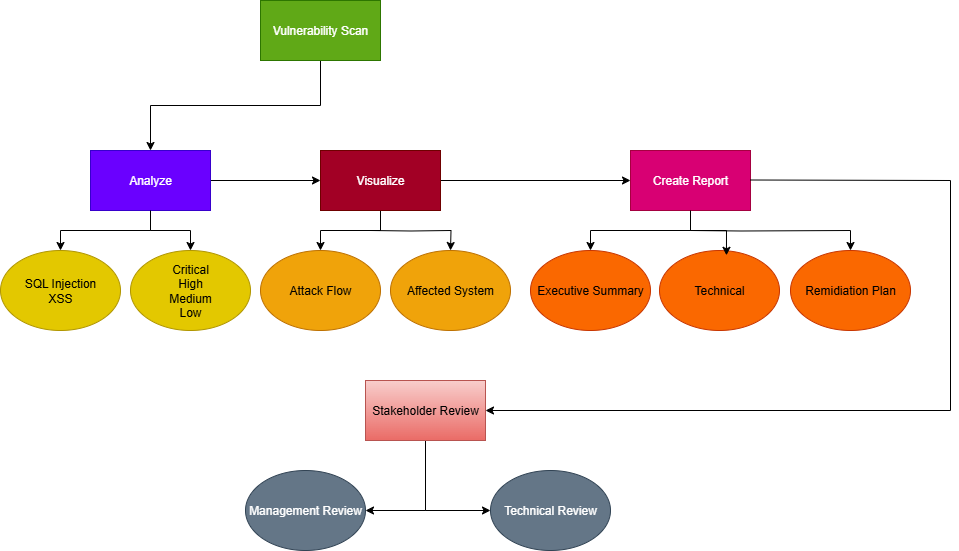

The diagram above was exported from draw.io. Its source (the exported page's mxGraphModel, read from the mxfile embedded in the PNG):
<mxGraphModel dx="1042" dy="626" grid="1" gridSize="10" guides="1" tooltips="1" connect="1" arrows="1" fold="1" page="1" pageScale="1" pageWidth="850" pageHeight="1100" math="0" shadow="0">
  <root>
    <mxCell id="0" />
    <mxCell id="1" parent="0" />
    <mxCell id="REk9hjxu3iW0kQkdqzdR-2" style="edgeStyle=orthogonalEdgeStyle;rounded=0;orthogonalLoop=1;jettySize=auto;html=1;exitX=0.5;exitY=1;exitDx=0;exitDy=0;entryX=0.5;entryY=0;entryDx=0;entryDy=0;" edge="1" parent="1" source="REk9hjxu3iW0kQkdqzdR-1" target="REk9hjxu3iW0kQkdqzdR-3">
      <mxGeometry relative="1" as="geometry">
        <mxPoint x="320" y="200" as="targetPoint" />
      </mxGeometry>
    </mxCell>
    <mxCell id="REk9hjxu3iW0kQkdqzdR-1" value="Vulnerability Scan" style="rounded=0;whiteSpace=wrap;html=1;fillColor=#60a917;strokeColor=#2D7600;fontColor=#ffffff;" vertex="1" parent="1">
      <mxGeometry x="260" y="50" width="120" height="60" as="geometry" />
    </mxCell>
    <mxCell id="REk9hjxu3iW0kQkdqzdR-6" style="edgeStyle=orthogonalEdgeStyle;rounded=0;orthogonalLoop=1;jettySize=auto;html=1;entryX=0.5;entryY=0;entryDx=0;entryDy=0;" edge="1" parent="1" source="REk9hjxu3iW0kQkdqzdR-3" target="REk9hjxu3iW0kQkdqzdR-4">
      <mxGeometry relative="1" as="geometry">
        <Array as="points">
          <mxPoint x="150" y="280" />
          <mxPoint x="60" y="280" />
        </Array>
      </mxGeometry>
    </mxCell>
    <mxCell id="REk9hjxu3iW0kQkdqzdR-9" style="edgeStyle=orthogonalEdgeStyle;rounded=0;orthogonalLoop=1;jettySize=auto;html=1;entryX=0;entryY=0.5;entryDx=0;entryDy=0;" edge="1" parent="1" source="REk9hjxu3iW0kQkdqzdR-3" target="REk9hjxu3iW0kQkdqzdR-8">
      <mxGeometry relative="1" as="geometry" />
    </mxCell>
    <mxCell id="REk9hjxu3iW0kQkdqzdR-3" value="Analyze" style="rounded=0;whiteSpace=wrap;html=1;fillColor=#6a00ff;fontColor=#ffffff;strokeColor=#3700CC;" vertex="1" parent="1">
      <mxGeometry x="90" y="200" width="120" height="60" as="geometry" />
    </mxCell>
    <mxCell id="REk9hjxu3iW0kQkdqzdR-4" value="SQL Injection&lt;div&gt;XSS&lt;/div&gt;" style="ellipse;whiteSpace=wrap;html=1;fillColor=#e3c800;fontColor=#000000;strokeColor=#B09500;" vertex="1" parent="1">
      <mxGeometry y="300" width="120" height="80" as="geometry" />
    </mxCell>
    <mxCell id="REk9hjxu3iW0kQkdqzdR-5" value="Critical&lt;div&gt;High&lt;/div&gt;&lt;div&gt;Medium&lt;/div&gt;&lt;div&gt;Low&lt;/div&gt;" style="ellipse;whiteSpace=wrap;html=1;fillColor=#e3c800;fontColor=#000000;strokeColor=#B09500;" vertex="1" parent="1">
      <mxGeometry x="130" y="300" width="120" height="80" as="geometry" />
    </mxCell>
    <mxCell id="REk9hjxu3iW0kQkdqzdR-7" style="edgeStyle=orthogonalEdgeStyle;rounded=0;orthogonalLoop=1;jettySize=auto;html=1;exitX=0.5;exitY=1;exitDx=0;exitDy=0;" edge="1" parent="1" source="REk9hjxu3iW0kQkdqzdR-3" target="REk9hjxu3iW0kQkdqzdR-5">
      <mxGeometry relative="1" as="geometry">
        <mxPoint x="160" y="270" as="sourcePoint" />
        <mxPoint x="70" y="310" as="targetPoint" />
        <Array as="points">
          <mxPoint x="150" y="280" />
          <mxPoint x="190" y="280" />
        </Array>
      </mxGeometry>
    </mxCell>
    <mxCell id="REk9hjxu3iW0kQkdqzdR-14" style="edgeStyle=orthogonalEdgeStyle;rounded=0;orthogonalLoop=1;jettySize=auto;html=1;" edge="1" parent="1" source="REk9hjxu3iW0kQkdqzdR-8" target="REk9hjxu3iW0kQkdqzdR-12">
      <mxGeometry relative="1" as="geometry" />
    </mxCell>
    <mxCell id="REk9hjxu3iW0kQkdqzdR-17" style="edgeStyle=orthogonalEdgeStyle;rounded=0;orthogonalLoop=1;jettySize=auto;html=1;entryX=0;entryY=0.5;entryDx=0;entryDy=0;" edge="1" parent="1" source="REk9hjxu3iW0kQkdqzdR-8" target="REk9hjxu3iW0kQkdqzdR-16">
      <mxGeometry relative="1" as="geometry" />
    </mxCell>
    <mxCell id="REk9hjxu3iW0kQkdqzdR-8" value="Visualize" style="rounded=0;whiteSpace=wrap;html=1;fillColor=#a20025;fontColor=#ffffff;strokeColor=#6F0000;" vertex="1" parent="1">
      <mxGeometry x="320" y="200" width="120" height="60" as="geometry" />
    </mxCell>
    <mxCell id="REk9hjxu3iW0kQkdqzdR-12" value="Attack Flow" style="ellipse;whiteSpace=wrap;html=1;fillColor=#f0a30a;fontColor=#000000;strokeColor=#BD7000;" vertex="1" parent="1">
      <mxGeometry x="260" y="300" width="120" height="80" as="geometry" />
    </mxCell>
    <mxCell id="REk9hjxu3iW0kQkdqzdR-13" value="Affected System" style="ellipse;whiteSpace=wrap;html=1;fillColor=#f0a30a;fontColor=#000000;strokeColor=#BD7000;" vertex="1" parent="1">
      <mxGeometry x="390" y="300" width="120" height="80" as="geometry" />
    </mxCell>
    <mxCell id="REk9hjxu3iW0kQkdqzdR-15" style="edgeStyle=orthogonalEdgeStyle;rounded=0;orthogonalLoop=1;jettySize=auto;html=1;" edge="1" parent="1">
      <mxGeometry relative="1" as="geometry">
        <mxPoint x="370" y="280" as="sourcePoint" />
        <mxPoint x="450" y="300" as="targetPoint" />
      </mxGeometry>
    </mxCell>
    <mxCell id="REk9hjxu3iW0kQkdqzdR-21" style="edgeStyle=orthogonalEdgeStyle;rounded=0;orthogonalLoop=1;jettySize=auto;html=1;" edge="1" parent="1" source="REk9hjxu3iW0kQkdqzdR-16" target="REk9hjxu3iW0kQkdqzdR-18">
      <mxGeometry relative="1" as="geometry" />
    </mxCell>
    <mxCell id="REk9hjxu3iW0kQkdqzdR-22" style="edgeStyle=orthogonalEdgeStyle;rounded=0;orthogonalLoop=1;jettySize=auto;html=1;entryX=0.5;entryY=0;entryDx=0;entryDy=0;" edge="1" parent="1" target="REk9hjxu3iW0kQkdqzdR-20">
      <mxGeometry relative="1" as="geometry">
        <mxPoint x="690" y="280" as="sourcePoint" />
      </mxGeometry>
    </mxCell>
    <mxCell id="REk9hjxu3iW0kQkdqzdR-16" value="Create Report" style="rounded=0;whiteSpace=wrap;html=1;fillColor=#d80073;fontColor=#ffffff;strokeColor=#A50040;" vertex="1" parent="1">
      <mxGeometry x="630" y="200" width="120" height="60" as="geometry" />
    </mxCell>
    <mxCell id="REk9hjxu3iW0kQkdqzdR-18" value="Executive Summary" style="ellipse;whiteSpace=wrap;html=1;fillColor=#fa6800;fontColor=#000000;strokeColor=#C73500;" vertex="1" parent="1">
      <mxGeometry x="530" y="300" width="120" height="80" as="geometry" />
    </mxCell>
    <mxCell id="REk9hjxu3iW0kQkdqzdR-19" value="Technical" style="ellipse;whiteSpace=wrap;html=1;fillColor=#fa6800;fontColor=#000000;strokeColor=#C73500;" vertex="1" parent="1">
      <mxGeometry x="659" y="300" width="120" height="80" as="geometry" />
    </mxCell>
    <mxCell id="REk9hjxu3iW0kQkdqzdR-20" value="Remidiation Plan" style="ellipse;whiteSpace=wrap;html=1;fillColor=#fa6800;fontColor=#000000;strokeColor=#C73500;" vertex="1" parent="1">
      <mxGeometry x="790" y="300" width="120" height="80" as="geometry" />
    </mxCell>
    <mxCell id="REk9hjxu3iW0kQkdqzdR-23" style="edgeStyle=orthogonalEdgeStyle;rounded=0;orthogonalLoop=1;jettySize=auto;html=1;entryX=0.558;entryY=0.06;entryDx=0;entryDy=0;entryPerimeter=0;" edge="1" parent="1" source="REk9hjxu3iW0kQkdqzdR-16" target="REk9hjxu3iW0kQkdqzdR-19">
      <mxGeometry relative="1" as="geometry" />
    </mxCell>
    <mxCell id="REk9hjxu3iW0kQkdqzdR-29" style="edgeStyle=orthogonalEdgeStyle;rounded=0;orthogonalLoop=1;jettySize=auto;html=1;entryX=1;entryY=0.5;entryDx=0;entryDy=0;" edge="1" parent="1" source="REk9hjxu3iW0kQkdqzdR-26" target="REk9hjxu3iW0kQkdqzdR-27">
      <mxGeometry relative="1" as="geometry">
        <mxPoint x="300" y="510" as="targetPoint" />
      </mxGeometry>
    </mxCell>
    <mxCell id="REk9hjxu3iW0kQkdqzdR-31" style="edgeStyle=orthogonalEdgeStyle;rounded=0;orthogonalLoop=1;jettySize=auto;html=1;entryX=0;entryY=0.5;entryDx=0;entryDy=0;" edge="1" parent="1" source="REk9hjxu3iW0kQkdqzdR-26" target="REk9hjxu3iW0kQkdqzdR-28">
      <mxGeometry relative="1" as="geometry">
        <Array as="points">
          <mxPoint x="425" y="560" />
        </Array>
      </mxGeometry>
    </mxCell>
    <mxCell id="REk9hjxu3iW0kQkdqzdR-26" value="Stakeholder Review" style="rounded=0;whiteSpace=wrap;html=1;fillColor=#f8cecc;strokeColor=#b85450;gradientColor=#ea6b66;" vertex="1" parent="1">
      <mxGeometry x="365" y="430" width="120" height="60" as="geometry" />
    </mxCell>
    <mxCell id="REk9hjxu3iW0kQkdqzdR-27" value="Management Review" style="ellipse;whiteSpace=wrap;html=1;fillColor=#647687;fontColor=#ffffff;strokeColor=#314354;" vertex="1" parent="1">
      <mxGeometry x="245" y="520" width="120" height="80" as="geometry" />
    </mxCell>
    <mxCell id="REk9hjxu3iW0kQkdqzdR-28" value="Technical Review" style="ellipse;whiteSpace=wrap;html=1;fillColor=#647687;fontColor=#ffffff;strokeColor=#314354;" vertex="1" parent="1">
      <mxGeometry x="490" y="520" width="120" height="80" as="geometry" />
    </mxCell>
    <mxCell id="REk9hjxu3iW0kQkdqzdR-39" value="" style="endArrow=classic;html=1;rounded=0;entryX=1;entryY=0.5;entryDx=0;entryDy=0;" edge="1" parent="1" target="REk9hjxu3iW0kQkdqzdR-26">
      <mxGeometry width="50" height="50" relative="1" as="geometry">
        <mxPoint x="750" y="229.5" as="sourcePoint" />
        <mxPoint x="950" y="460" as="targetPoint" />
        <Array as="points">
          <mxPoint x="950" y="230" />
          <mxPoint x="950" y="460" />
        </Array>
      </mxGeometry>
    </mxCell>
  </root>
</mxGraphModel>